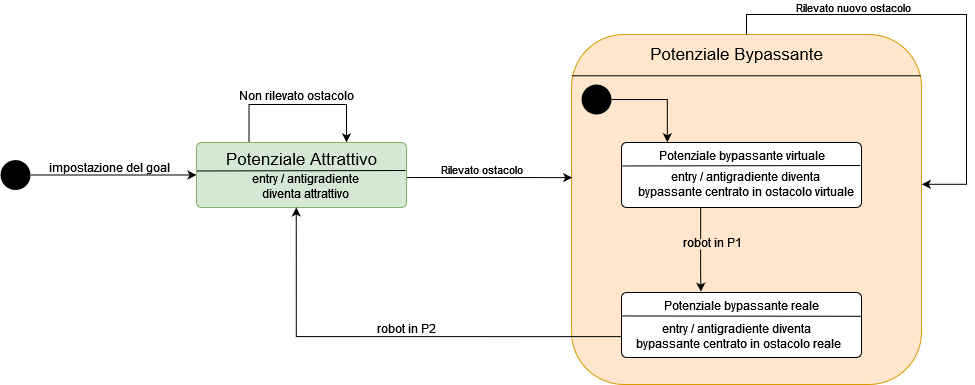

The diagram above was exported from draw.io. Its source (the exported page's mxGraphModel, read from the mxfile embedded in the PNG):
<mxGraphModel dx="1422" dy="744" grid="1" gridSize="10" guides="1" tooltips="1" connect="1" arrows="1" fold="1" page="1" pageScale="1" pageWidth="1169" pageHeight="827" math="0" shadow="0">
  <root>
    <mxCell id="0" />
    <mxCell id="1" parent="0" />
    <mxCell id="Xh64pnZWoex9arvf9JLv-46" value="" style="rounded=1;whiteSpace=wrap;html=1;fillColor=#ffe6cc;strokeColor=#d79b00;" parent="1" vertex="1">
      <mxGeometry x="635" y="40" width="350" height="350" as="geometry" />
    </mxCell>
    <mxCell id="Xh64pnZWoex9arvf9JLv-42" value="robot in P1" style="text;align=center;verticalAlign=middle;resizable=0;points=[];autosize=1;strokeColor=none;fillColor=none;opacity=90;rounded=0;labelBorderColor=none;fontColor=default;html=1;spacing=0;spacingTop=-5;" parent="1" vertex="1">
      <mxGeometry x="741" y="245" width="70" height="10" as="geometry" />
    </mxCell>
    <mxCell id="Xh64pnZWoex9arvf9JLv-3" style="edgeStyle=orthogonalEdgeStyle;rounded=0;orthogonalLoop=1;jettySize=auto;html=1;" parent="1" source="Xh64pnZWoex9arvf9JLv-1" target="Xh64pnZWoex9arvf9JLv-2" edge="1">
      <mxGeometry relative="1" as="geometry" />
    </mxCell>
    <mxCell id="Xh64pnZWoex9arvf9JLv-1" value="" style="ellipse;fillColor=#000000;strokeColor=none;" parent="1" vertex="1">
      <mxGeometry x="64" y="165.5" width="30" height="30" as="geometry" />
    </mxCell>
    <mxCell id="Xh64pnZWoex9arvf9JLv-47" style="edgeStyle=orthogonalEdgeStyle;rounded=0;orthogonalLoop=1;jettySize=auto;html=1;entryX=0.002;entryY=0.409;entryDx=0;entryDy=0;entryPerimeter=0;exitX=1.002;exitY=0.539;exitDx=0;exitDy=0;exitPerimeter=0;" parent="1" source="Xh64pnZWoex9arvf9JLv-2" target="Xh64pnZWoex9arvf9JLv-46" edge="1">
      <mxGeometry relative="1" as="geometry" />
    </mxCell>
    <mxCell id="y7mSFz3hPr-ViDiikVv--1" value="Rilevato ostacolo" style="edgeLabel;html=1;align=center;verticalAlign=middle;resizable=0;points=[];" parent="Xh64pnZWoex9arvf9JLv-47" connectable="0" vertex="1">
      <mxGeometry x="-0.3715" relative="1" as="geometry">
        <mxPoint x="22" y="-9" as="offset" />
      </mxGeometry>
    </mxCell>
    <mxCell id="y7mSFz3hPr-ViDiikVv--3" style="edgeStyle=orthogonalEdgeStyle;rounded=0;orthogonalLoop=1;jettySize=auto;html=1;exitX=0.25;exitY=0;exitDx=0;exitDy=0;" parent="1" source="Xh64pnZWoex9arvf9JLv-2" edge="1">
      <mxGeometry relative="1" as="geometry">
        <mxPoint x="410" y="147.88235294117646" as="targetPoint" />
        <Array as="points">
          <mxPoint x="313" y="110" />
          <mxPoint x="410" y="110" />
        </Array>
      </mxGeometry>
    </mxCell>
    <mxCell id="Xh64pnZWoex9arvf9JLv-2" value="&lt;div style=&quot;font-size: 17px;&quot;&gt;&lt;font style=&quot;font-size: 17px;&quot;&gt;Potenziale Attrattivo&lt;/font&gt;&lt;/div&gt;&lt;div style=&quot;font-size: 17px;&quot;&gt;&lt;font style=&quot;font-size: 17px;&quot;&gt;&lt;br&gt;&lt;/font&gt;&lt;/div&gt;" style="html=1;align=center;verticalAlign=top;rounded=1;absoluteArcSize=1;arcSize=10;dashed=0;fillColor=#d5e8d4;strokeColor=#82b366;" parent="1" vertex="1">
      <mxGeometry x="260" y="148" width="210" height="65" as="geometry" />
    </mxCell>
    <mxCell id="Xh64pnZWoex9arvf9JLv-22" value="" style="endArrow=none;html=1;rounded=0;exitX=0;exitY=0.361;exitDx=0;exitDy=0;exitPerimeter=0;entryX=0.996;entryY=0.354;entryDx=0;entryDy=0;entryPerimeter=0;" parent="1" edge="1">
      <mxGeometry width="50" height="50" relative="1" as="geometry">
        <mxPoint x="260" y="176.46500000000003" as="sourcePoint" />
        <mxPoint x="469.1600000000001" y="176.01" as="targetPoint" />
      </mxGeometry>
    </mxCell>
    <mxCell id="Xh64pnZWoex9arvf9JLv-23" value="&lt;div&gt;impostazione del goal&lt;/div&gt;" style="text;html=1;align=center;verticalAlign=middle;resizable=0;points=[];autosize=1;strokeColor=none;fillColor=none;" parent="1" vertex="1">
      <mxGeometry x="103" y="163" width="140" height="20" as="geometry" />
    </mxCell>
    <mxCell id="Xh64pnZWoex9arvf9JLv-41" style="edgeStyle=orthogonalEdgeStyle;rounded=0;orthogonalLoop=1;jettySize=auto;html=1;entryX=0.331;entryY=-0.013;entryDx=0;entryDy=0;entryPerimeter=0;exitX=0.33;exitY=0.997;exitDx=0;exitDy=0;exitPerimeter=0;startArrow=none;" parent="1" source="Xh64pnZWoex9arvf9JLv-42" target="Xh64pnZWoex9arvf9JLv-38" edge="1">
      <mxGeometry relative="1" as="geometry">
        <mxPoint x="764" y="220" as="sourcePoint" />
        <Array as="points" />
      </mxGeometry>
    </mxCell>
    <mxCell id="Xh64pnZWoex9arvf9JLv-27" value="&lt;div&gt;Potenziale bypassante virtuale&lt;/div&gt;&lt;div&gt;&lt;br&gt;&lt;/div&gt;" style="html=1;align=center;verticalAlign=top;rounded=1;absoluteArcSize=1;arcSize=10;dashed=0;" parent="1" vertex="1">
      <mxGeometry x="685" y="148" width="240" height="65" as="geometry" />
    </mxCell>
    <mxCell id="Xh64pnZWoex9arvf9JLv-28" value="" style="endArrow=none;html=1;rounded=0;exitX=0;exitY=0.361;exitDx=0;exitDy=0;exitPerimeter=0;entryX=0.996;entryY=0.354;entryDx=0;entryDy=0;entryPerimeter=0;" parent="1" source="Xh64pnZWoex9arvf9JLv-27" target="Xh64pnZWoex9arvf9JLv-27" edge="1">
      <mxGeometry width="50" height="50" relative="1" as="geometry">
        <mxPoint x="692" y="172" as="sourcePoint" />
        <mxPoint x="872" y="170" as="targetPoint" />
      </mxGeometry>
    </mxCell>
    <mxCell id="Xh64pnZWoex9arvf9JLv-35" value="&lt;div&gt;entry / antigradiente &lt;br&gt;&lt;/div&gt;&lt;div&gt;diventa attrattivo&lt;/div&gt;" style="text;html=1;align=center;verticalAlign=middle;resizable=0;points=[];autosize=1;strokeColor=none;fillColor=none;" parent="1" vertex="1">
      <mxGeometry x="309" y="177" width="120" height="30" as="geometry" />
    </mxCell>
    <mxCell id="Xh64pnZWoex9arvf9JLv-36" value="&lt;div&gt;entry / antigradiente diventa&lt;/div&gt;&lt;div&gt;bypassante centrato in ostacolo virtuale&lt;br&gt;&lt;/div&gt;" style="text;html=1;align=center;verticalAlign=middle;resizable=0;points=[];autosize=1;strokeColor=none;fillColor=none;" parent="1" vertex="1">
      <mxGeometry x="693.5" y="175" width="230" height="30" as="geometry" />
    </mxCell>
    <mxCell id="Xh64pnZWoex9arvf9JLv-38" value="Potenziale bypassante reale" style="html=1;align=center;verticalAlign=top;rounded=1;absoluteArcSize=1;arcSize=10;dashed=0;" parent="1" vertex="1">
      <mxGeometry x="685" y="298" width="240" height="65" as="geometry" />
    </mxCell>
    <mxCell id="Xh64pnZWoex9arvf9JLv-39" value="" style="endArrow=none;html=1;rounded=0;exitX=0;exitY=0.361;exitDx=0;exitDy=0;exitPerimeter=0;entryX=0.999;entryY=0.366;entryDx=0;entryDy=0;entryPerimeter=0;" parent="1" source="Xh64pnZWoex9arvf9JLv-38" target="Xh64pnZWoex9arvf9JLv-38" edge="1">
      <mxGeometry width="50" height="50" relative="1" as="geometry">
        <mxPoint x="695" y="322" as="sourcePoint" />
        <mxPoint x="930" y="320" as="targetPoint" />
      </mxGeometry>
    </mxCell>
    <mxCell id="Xh64pnZWoex9arvf9JLv-51" style="edgeStyle=orthogonalEdgeStyle;rounded=0;orthogonalLoop=1;jettySize=auto;html=1;entryX=0.475;entryY=0.999;entryDx=0;entryDy=0;entryPerimeter=0;fontSize=17;exitX=0.001;exitY=0.679;exitDx=0;exitDy=0;exitPerimeter=0;" parent="1" source="Xh64pnZWoex9arvf9JLv-38" target="Xh64pnZWoex9arvf9JLv-2" edge="1">
      <mxGeometry relative="1" as="geometry">
        <mxPoint x="640" y="342" as="sourcePoint" />
      </mxGeometry>
    </mxCell>
    <mxCell id="Xh64pnZWoex9arvf9JLv-40" value="&lt;div&gt;entry / antigradiente diventa&lt;br&gt;&lt;/div&gt;&lt;div&gt;&amp;nbsp;bypassante centrato in ostacolo reale&lt;/div&gt;" style="text;html=1;align=center;verticalAlign=middle;resizable=0;points=[];autosize=1;strokeColor=none;fillColor=none;" parent="1" vertex="1">
      <mxGeometry x="690" y="327" width="220" height="30" as="geometry" />
    </mxCell>
    <mxCell id="Xh64pnZWoex9arvf9JLv-43" value="" style="edgeStyle=orthogonalEdgeStyle;rounded=0;orthogonalLoop=1;jettySize=auto;html=1;entryX=0.331;entryY=-0.013;entryDx=0;entryDy=0;entryPerimeter=0;exitX=0.33;exitY=0.997;exitDx=0;exitDy=0;exitPerimeter=0;endArrow=none;" parent="1" source="Xh64pnZWoex9arvf9JLv-27" target="Xh64pnZWoex9arvf9JLv-42" edge="1">
      <mxGeometry relative="1" as="geometry">
        <mxPoint x="764.2" y="212.80500000000006" as="sourcePoint" />
        <mxPoint x="764.44" y="297.1550000000001" as="targetPoint" />
        <Array as="points" />
      </mxGeometry>
    </mxCell>
    <mxCell id="Xh64pnZWoex9arvf9JLv-45" style="edgeStyle=orthogonalEdgeStyle;rounded=0;orthogonalLoop=1;jettySize=auto;html=1;entryX=0.191;entryY=-0.004;entryDx=0;entryDy=0;entryPerimeter=0;" parent="1" source="Xh64pnZWoex9arvf9JLv-44" target="Xh64pnZWoex9arvf9JLv-27" edge="1">
      <mxGeometry relative="1" as="geometry" />
    </mxCell>
    <mxCell id="Xh64pnZWoex9arvf9JLv-44" value="" style="ellipse;fillColor=#000000;strokeColor=none;" parent="1" vertex="1">
      <mxGeometry x="645" y="90" width="30" height="30" as="geometry" />
    </mxCell>
    <mxCell id="Xh64pnZWoex9arvf9JLv-48" value="&lt;div style=&quot;font-size: 17px;&quot;&gt;&lt;font style=&quot;font-size: 17px;&quot;&gt;&lt;br&gt;&lt;/font&gt;&lt;/div&gt;&lt;div style=&quot;font-size: 17px;&quot;&gt;&lt;font style=&quot;font-size: 17px;&quot;&gt;Potenziale Bypassante&lt;br&gt;&lt;/font&gt;&lt;/div&gt;&lt;div style=&quot;font-size: 17px;&quot;&gt;&lt;font style=&quot;font-size: 17px;&quot;&gt;&lt;br&gt;&lt;br&gt;&lt;/font&gt;&lt;/div&gt;" style="text;html=1;align=center;verticalAlign=middle;resizable=0;points=[];autosize=1;strokeColor=none;fillColor=none;" parent="1" vertex="1">
      <mxGeometry x="705" y="40" width="190" height="60" as="geometry" />
    </mxCell>
    <mxCell id="Xh64pnZWoex9arvf9JLv-49" value="" style="endArrow=none;html=1;rounded=0;exitX=0;exitY=0.118;exitDx=0;exitDy=0;exitPerimeter=0;entryX=0.998;entryY=0.118;entryDx=0;entryDy=0;entryPerimeter=0;" parent="1" source="Xh64pnZWoex9arvf9JLv-46" target="Xh64pnZWoex9arvf9JLv-46" edge="1">
      <mxGeometry width="50" height="50" relative="1" as="geometry">
        <mxPoint x="735" y="190" as="sourcePoint" />
        <mxPoint x="785" y="140" as="targetPoint" />
      </mxGeometry>
    </mxCell>
    <mxCell id="Xh64pnZWoex9arvf9JLv-52" value="&lt;font style=&quot;font-size: 12px;&quot;&gt;robot in P2&lt;/font&gt;" style="text;html=1;align=center;verticalAlign=middle;resizable=0;points=[];autosize=1;strokeColor=none;fillColor=none;fontSize=17;" parent="1" vertex="1">
      <mxGeometry x="435" y="318" width="70" height="30" as="geometry" />
    </mxCell>
    <mxCell id="Xh64pnZWoex9arvf9JLv-54" style="edgeStyle=orthogonalEdgeStyle;rounded=0;orthogonalLoop=1;jettySize=auto;html=1;entryX=1.001;entryY=0.428;entryDx=0;entryDy=0;entryPerimeter=0;fontSize=12;fontColor=default;" parent="1" source="Xh64pnZWoex9arvf9JLv-46" target="Xh64pnZWoex9arvf9JLv-46" edge="1">
      <mxGeometry relative="1" as="geometry">
        <Array as="points">
          <mxPoint x="810" y="20" />
          <mxPoint x="1030" y="20" />
          <mxPoint x="1030" y="190" />
        </Array>
      </mxGeometry>
    </mxCell>
    <mxCell id="y7mSFz3hPr-ViDiikVv--2" value="&lt;div&gt;Rilevato nuovo ostacolo&lt;/div&gt;" style="edgeLabel;html=1;align=center;verticalAlign=middle;resizable=0;points=[];" parent="Xh64pnZWoex9arvf9JLv-54" connectable="0" vertex="1">
      <mxGeometry x="-0.4462" y="-1" relative="1" as="geometry">
        <mxPoint y="-9" as="offset" />
      </mxGeometry>
    </mxCell>
    <mxCell id="y7mSFz3hPr-ViDiikVv--4" value="&lt;div&gt;Non rilevato ostacolo&lt;/div&gt;" style="text;html=1;align=center;verticalAlign=middle;resizable=0;points=[];autosize=1;strokeColor=none;fillColor=none;" parent="1" vertex="1">
      <mxGeometry x="295" y="91" width="130" height="20" as="geometry" />
    </mxCell>
  </root>
</mxGraphModel>